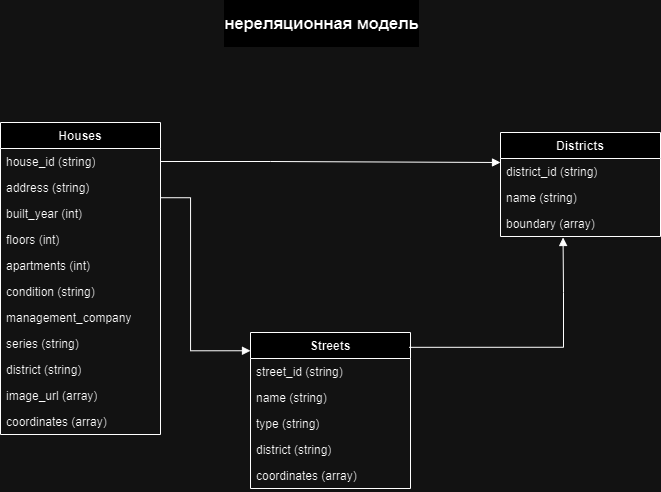

The diagram above was exported from draw.io. Its source (the exported page's mxGraphModel, read from the mxfile embedded in the PNG):
<mxGraphModel dx="1431" dy="813" grid="1" gridSize="10" guides="1" tooltips="1" connect="1" arrows="1" fold="1" page="1" pageScale="1" pageWidth="827" pageHeight="1169" math="0" shadow="0">
  <root>
    <mxCell id="0" />
    <mxCell id="1" parent="0" />
    <mxCell id="BGuHEadGf08nVpTndkDU-51" value="Houses" style="swimlane;fontStyle=1;align=center;verticalAlign=top;childLayout=stackLayout;horizontal=1;startSize=26;horizontalStack=0;resizeParent=1;resizeParentMax=0;resizeLast=0;collapsible=1;marginBottom=0;whiteSpace=wrap;html=1;" vertex="1" parent="1">
      <mxGeometry x="40" y="420" width="160" height="312" as="geometry" />
    </mxCell>
    <mxCell id="BGuHEadGf08nVpTndkDU-52" value="house_id (string)" style="text;strokeColor=none;fillColor=none;align=left;verticalAlign=top;spacingLeft=4;spacingRight=4;overflow=hidden;rotatable=0;points=[[0,0.5],[1,0.5]];portConstraint=eastwest;whiteSpace=wrap;html=1;" vertex="1" parent="BGuHEadGf08nVpTndkDU-51">
      <mxGeometry y="26" width="160" height="26" as="geometry" />
    </mxCell>
    <mxCell id="BGuHEadGf08nVpTndkDU-53" value="address (string)" style="text;strokeColor=none;fillColor=none;align=left;verticalAlign=top;spacingLeft=4;spacingRight=4;overflow=hidden;rotatable=0;points=[[0,0.5],[1,0.5]];portConstraint=eastwest;whiteSpace=wrap;html=1;" vertex="1" parent="BGuHEadGf08nVpTndkDU-51">
      <mxGeometry y="52" width="160" height="26" as="geometry" />
    </mxCell>
    <mxCell id="BGuHEadGf08nVpTndkDU-54" value="built_year (int)" style="text;strokeColor=none;fillColor=none;align=left;verticalAlign=top;spacingLeft=4;spacingRight=4;overflow=hidden;rotatable=0;points=[[0,0.5],[1,0.5]];portConstraint=eastwest;whiteSpace=wrap;html=1;" vertex="1" parent="BGuHEadGf08nVpTndkDU-51">
      <mxGeometry y="78" width="160" height="26" as="geometry" />
    </mxCell>
    <mxCell id="BGuHEadGf08nVpTndkDU-55" value="floors (int)" style="text;strokeColor=none;fillColor=none;align=left;verticalAlign=top;spacingLeft=4;spacingRight=4;overflow=hidden;rotatable=0;points=[[0,0.5],[1,0.5]];portConstraint=eastwest;whiteSpace=wrap;html=1;" vertex="1" parent="BGuHEadGf08nVpTndkDU-51">
      <mxGeometry y="104" width="160" height="26" as="geometry" />
    </mxCell>
    <mxCell id="BGuHEadGf08nVpTndkDU-56" value="apartments (int)" style="text;strokeColor=none;fillColor=none;align=left;verticalAlign=top;spacingLeft=4;spacingRight=4;overflow=hidden;rotatable=0;points=[[0,0.5],[1,0.5]];portConstraint=eastwest;whiteSpace=wrap;html=1;" vertex="1" parent="BGuHEadGf08nVpTndkDU-51">
      <mxGeometry y="130" width="160" height="26" as="geometry" />
    </mxCell>
    <mxCell id="BGuHEadGf08nVpTndkDU-57" value="condition (string)" style="text;strokeColor=none;fillColor=none;align=left;verticalAlign=top;spacingLeft=4;spacingRight=4;overflow=hidden;rotatable=0;points=[[0,0.5],[1,0.5]];portConstraint=eastwest;whiteSpace=wrap;html=1;" vertex="1" parent="BGuHEadGf08nVpTndkDU-51">
      <mxGeometry y="156" width="160" height="26" as="geometry" />
    </mxCell>
    <mxCell id="BGuHEadGf08nVpTndkDU-58" value="management_company" style="text;strokeColor=none;fillColor=none;align=left;verticalAlign=top;spacingLeft=4;spacingRight=4;overflow=hidden;rotatable=0;points=[[0,0.5],[1,0.5]];portConstraint=eastwest;whiteSpace=wrap;html=1;" vertex="1" parent="BGuHEadGf08nVpTndkDU-51">
      <mxGeometry y="182" width="160" height="26" as="geometry" />
    </mxCell>
    <mxCell id="BGuHEadGf08nVpTndkDU-59" value="series (string)" style="text;strokeColor=none;fillColor=none;align=left;verticalAlign=top;spacingLeft=4;spacingRight=4;overflow=hidden;rotatable=0;points=[[0,0.5],[1,0.5]];portConstraint=eastwest;whiteSpace=wrap;html=1;" vertex="1" parent="BGuHEadGf08nVpTndkDU-51">
      <mxGeometry y="208" width="160" height="26" as="geometry" />
    </mxCell>
    <mxCell id="BGuHEadGf08nVpTndkDU-60" value="district (string)" style="text;strokeColor=none;fillColor=none;align=left;verticalAlign=top;spacingLeft=4;spacingRight=4;overflow=hidden;rotatable=0;points=[[0,0.5],[1,0.5]];portConstraint=eastwest;whiteSpace=wrap;html=1;" vertex="1" parent="BGuHEadGf08nVpTndkDU-51">
      <mxGeometry y="234" width="160" height="26" as="geometry" />
    </mxCell>
    <mxCell id="BGuHEadGf08nVpTndkDU-61" value="image_url (array)" style="text;strokeColor=none;fillColor=none;align=left;verticalAlign=top;spacingLeft=4;spacingRight=4;overflow=hidden;rotatable=0;points=[[0,0.5],[1,0.5]];portConstraint=eastwest;whiteSpace=wrap;html=1;" vertex="1" parent="BGuHEadGf08nVpTndkDU-51">
      <mxGeometry y="260" width="160" height="26" as="geometry" />
    </mxCell>
    <mxCell id="BGuHEadGf08nVpTndkDU-62" value="coordinates (array)" style="text;strokeColor=none;fillColor=none;align=left;verticalAlign=top;spacingLeft=4;spacingRight=4;overflow=hidden;rotatable=0;points=[[0,0.5],[1,0.5]];portConstraint=eastwest;whiteSpace=wrap;html=1;" vertex="1" parent="BGuHEadGf08nVpTndkDU-51">
      <mxGeometry y="286" width="160" height="26" as="geometry" />
    </mxCell>
    <mxCell id="BGuHEadGf08nVpTndkDU-63" value="Streets" style="swimlane;fontStyle=1;align=center;verticalAlign=top;childLayout=stackLayout;horizontal=1;startSize=26;horizontalStack=0;resizeParent=1;resizeParentMax=0;resizeLast=0;collapsible=1;marginBottom=0;whiteSpace=wrap;html=1;" vertex="1" parent="1">
      <mxGeometry x="290" y="630" width="160" height="156" as="geometry" />
    </mxCell>
    <mxCell id="BGuHEadGf08nVpTndkDU-64" value="street_id (string)" style="text;strokeColor=none;fillColor=none;align=left;verticalAlign=top;spacingLeft=4;spacingRight=4;overflow=hidden;rotatable=0;points=[[0,0.5],[1,0.5]];portConstraint=eastwest;whiteSpace=wrap;html=1;" vertex="1" parent="BGuHEadGf08nVpTndkDU-63">
      <mxGeometry y="26" width="160" height="26" as="geometry" />
    </mxCell>
    <mxCell id="BGuHEadGf08nVpTndkDU-65" value="name (string)" style="text;strokeColor=none;fillColor=none;align=left;verticalAlign=top;spacingLeft=4;spacingRight=4;overflow=hidden;rotatable=0;points=[[0,0.5],[1,0.5]];portConstraint=eastwest;whiteSpace=wrap;html=1;" vertex="1" parent="BGuHEadGf08nVpTndkDU-63">
      <mxGeometry y="52" width="160" height="26" as="geometry" />
    </mxCell>
    <mxCell id="BGuHEadGf08nVpTndkDU-66" value="type (string)" style="text;strokeColor=none;fillColor=none;align=left;verticalAlign=top;spacingLeft=4;spacingRight=4;overflow=hidden;rotatable=0;points=[[0,0.5],[1,0.5]];portConstraint=eastwest;whiteSpace=wrap;html=1;" vertex="1" parent="BGuHEadGf08nVpTndkDU-63">
      <mxGeometry y="78" width="160" height="26" as="geometry" />
    </mxCell>
    <mxCell id="BGuHEadGf08nVpTndkDU-67" value="district (string)" style="text;strokeColor=none;fillColor=none;align=left;verticalAlign=top;spacingLeft=4;spacingRight=4;overflow=hidden;rotatable=0;points=[[0,0.5],[1,0.5]];portConstraint=eastwest;whiteSpace=wrap;html=1;" vertex="1" parent="BGuHEadGf08nVpTndkDU-63">
      <mxGeometry y="104" width="160" height="26" as="geometry" />
    </mxCell>
    <mxCell id="BGuHEadGf08nVpTndkDU-68" value="coordinates (array)" style="text;strokeColor=none;fillColor=none;align=left;verticalAlign=top;spacingLeft=4;spacingRight=4;overflow=hidden;rotatable=0;points=[[0,0.5],[1,0.5]];portConstraint=eastwest;whiteSpace=wrap;html=1;" vertex="1" parent="BGuHEadGf08nVpTndkDU-63">
      <mxGeometry y="130" width="160" height="26" as="geometry" />
    </mxCell>
    <mxCell id="BGuHEadGf08nVpTndkDU-69" value="Districts" style="swimlane;fontStyle=1;align=center;verticalAlign=top;childLayout=stackLayout;horizontal=1;startSize=26;horizontalStack=0;resizeParent=1;resizeParentMax=0;resizeLast=0;collapsible=1;marginBottom=0;whiteSpace=wrap;html=1;" vertex="1" parent="1">
      <mxGeometry x="540" y="430" width="160" height="104" as="geometry" />
    </mxCell>
    <mxCell id="BGuHEadGf08nVpTndkDU-70" value="district_id (string)" style="text;strokeColor=none;fillColor=none;align=left;verticalAlign=top;spacingLeft=4;spacingRight=4;overflow=hidden;rotatable=0;points=[[0,0.5],[1,0.5]];portConstraint=eastwest;whiteSpace=wrap;html=1;" vertex="1" parent="BGuHEadGf08nVpTndkDU-69">
      <mxGeometry y="26" width="160" height="26" as="geometry" />
    </mxCell>
    <mxCell id="BGuHEadGf08nVpTndkDU-71" value="name (string)" style="text;strokeColor=none;fillColor=none;align=left;verticalAlign=top;spacingLeft=4;spacingRight=4;overflow=hidden;rotatable=0;points=[[0,0.5],[1,0.5]];portConstraint=eastwest;whiteSpace=wrap;html=1;" vertex="1" parent="BGuHEadGf08nVpTndkDU-69">
      <mxGeometry y="52" width="160" height="26" as="geometry" />
    </mxCell>
    <mxCell id="BGuHEadGf08nVpTndkDU-72" value="boundary (array)" style="text;strokeColor=none;fillColor=none;align=left;verticalAlign=top;spacingLeft=4;spacingRight=4;overflow=hidden;rotatable=0;points=[[0,0.5],[1,0.5]];portConstraint=eastwest;whiteSpace=wrap;html=1;" vertex="1" parent="BGuHEadGf08nVpTndkDU-69">
      <mxGeometry y="78" width="160" height="26" as="geometry" />
    </mxCell>
    <mxCell id="BGuHEadGf08nVpTndkDU-73" value="" style="endArrow=block;endFill=1;html=1;edgeStyle=orthogonalEdgeStyle;align=left;verticalAlign=top;rounded=0;exitX=1;exitY=0.5;exitDx=0;exitDy=0;" edge="1" parent="1" source="BGuHEadGf08nVpTndkDU-52">
      <mxGeometry x="-1" relative="1" as="geometry">
        <mxPoint x="250" y="460" as="sourcePoint" />
        <mxPoint x="540" y="460" as="targetPoint" />
        <Array as="points">
          <mxPoint x="310" y="459" />
          <mxPoint x="520" y="460" />
        </Array>
      </mxGeometry>
    </mxCell>
    <mxCell id="BGuHEadGf08nVpTndkDU-74" value="&lt;h2&gt;нереляционная модель&lt;/h2&gt;" style="edgeLabel;html=1;align=center;verticalAlign=middle;resizable=0;points=[];" vertex="1" connectable="0" parent="BGuHEadGf08nVpTndkDU-73">
      <mxGeometry x="-0.2548" y="-1" relative="1" as="geometry">
        <mxPoint x="33" y="-140" as="offset" />
      </mxGeometry>
    </mxCell>
    <mxCell id="BGuHEadGf08nVpTndkDU-75" value="" style="endArrow=block;endFill=1;html=1;edgeStyle=orthogonalEdgeStyle;align=left;verticalAlign=top;rounded=0;exitX=1;exitY=0.5;exitDx=0;exitDy=0;entryX=0;entryY=0.117;entryDx=0;entryDy=0;entryPerimeter=0;" edge="1" parent="1" target="BGuHEadGf08nVpTndkDU-63">
      <mxGeometry x="-1" relative="1" as="geometry">
        <mxPoint x="200" y="495.22" as="sourcePoint" />
        <mxPoint x="361.9999999999998" y="630" as="targetPoint" />
        <Array as="points">
          <mxPoint x="230" y="495" />
          <mxPoint x="230" y="648" />
        </Array>
      </mxGeometry>
    </mxCell>
    <mxCell id="BGuHEadGf08nVpTndkDU-76" value="" style="endArrow=block;endFill=1;html=1;edgeStyle=orthogonalEdgeStyle;align=left;verticalAlign=top;rounded=0;exitX=0.992;exitY=0.095;exitDx=0;exitDy=0;entryX=0.391;entryY=1.038;entryDx=0;entryDy=0;entryPerimeter=0;exitPerimeter=0;" edge="1" parent="1" source="BGuHEadGf08nVpTndkDU-63" target="BGuHEadGf08nVpTndkDU-72">
      <mxGeometry x="-1" relative="1" as="geometry">
        <mxPoint x="220" y="479" as="sourcePoint" />
        <mxPoint x="560" y="480" as="targetPoint" />
        <Array as="points">
          <mxPoint x="603" y="645" />
          <mxPoint x="603" y="590" />
        </Array>
      </mxGeometry>
    </mxCell>
  </root>
</mxGraphModel>